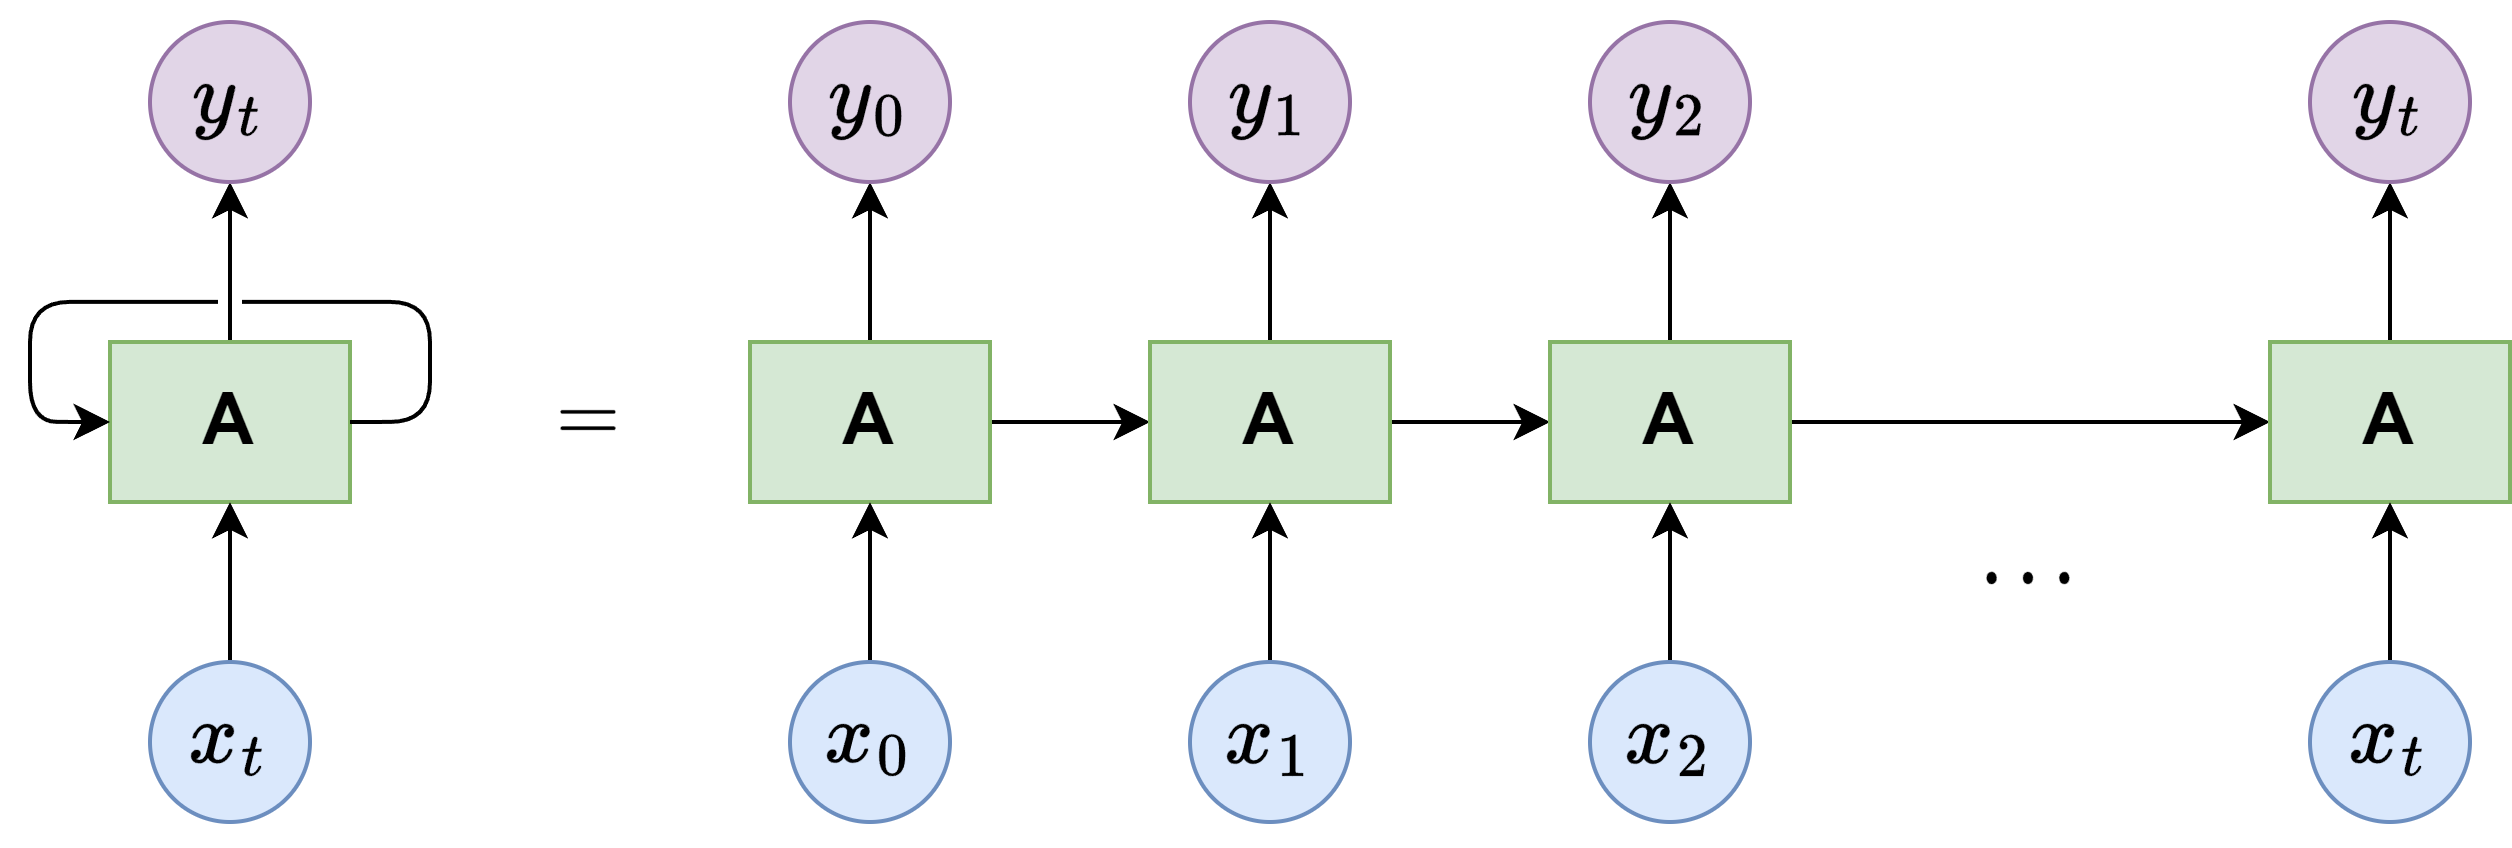

The diagram above was exported from draw.io. Its source (the exported page's mxGraphModel, read from the mxfile embedded in the PNG):
<mxGraphModel dx="1068" dy="617" grid="1" gridSize="10" guides="1" tooltips="1" connect="1" arrows="1" fold="1" page="1" pageScale="1" pageWidth="827" pageHeight="1169" math="1" shadow="0">
  <root>
    <mxCell id="0" />
    <mxCell id="1" parent="0" />
    <mxCell id="XI7AU59gIAWxanu5icwN-5" style="edgeStyle=orthogonalEdgeStyle;rounded=0;orthogonalLoop=1;jettySize=auto;html=1;" edge="1" parent="1" source="XI7AU59gIAWxanu5icwN-1" target="XI7AU59gIAWxanu5icwN-4">
      <mxGeometry relative="1" as="geometry" />
    </mxCell>
    <mxCell id="XI7AU59gIAWxanu5icwN-11" style="edgeStyle=orthogonalEdgeStyle;rounded=0;orthogonalLoop=1;jettySize=auto;html=1;" edge="1" parent="1" source="XI7AU59gIAWxanu5icwN-1" target="XI7AU59gIAWxanu5icwN-7">
      <mxGeometry relative="1" as="geometry" />
    </mxCell>
    <mxCell id="XI7AU59gIAWxanu5icwN-1" value="&lt;h2&gt;A&lt;/h2&gt;" style="rounded=0;whiteSpace=wrap;html=1;fillColor=#d5e8d4;strokeColor=#82b366;" vertex="1" parent="1">
      <mxGeometry x="300" y="200" width="60" height="40" as="geometry" />
    </mxCell>
    <mxCell id="XI7AU59gIAWxanu5icwN-3" style="edgeStyle=orthogonalEdgeStyle;rounded=0;orthogonalLoop=1;jettySize=auto;html=1;" edge="1" parent="1" source="XI7AU59gIAWxanu5icwN-2" target="XI7AU59gIAWxanu5icwN-1">
      <mxGeometry relative="1" as="geometry" />
    </mxCell>
    <mxCell id="XI7AU59gIAWxanu5icwN-2" value="&lt;h2&gt;\(x_0\)&lt;/h2&gt;" style="ellipse;whiteSpace=wrap;html=1;aspect=fixed;fillColor=#dae8fc;strokeColor=#6c8ebf;" vertex="1" parent="1">
      <mxGeometry x="310" y="280" width="40" height="40" as="geometry" />
    </mxCell>
    <mxCell id="XI7AU59gIAWxanu5icwN-4" value="&lt;h2&gt;\(y_0\)&lt;/h2&gt;" style="ellipse;whiteSpace=wrap;html=1;aspect=fixed;fillColor=#e1d5e7;strokeColor=#9673a6;" vertex="1" parent="1">
      <mxGeometry x="310" y="120" width="40" height="40" as="geometry" />
    </mxCell>
    <mxCell id="XI7AU59gIAWxanu5icwN-6" style="edgeStyle=orthogonalEdgeStyle;rounded=0;orthogonalLoop=1;jettySize=auto;html=1;" edge="1" parent="1" source="XI7AU59gIAWxanu5icwN-7" target="XI7AU59gIAWxanu5icwN-10">
      <mxGeometry relative="1" as="geometry" />
    </mxCell>
    <mxCell id="XI7AU59gIAWxanu5icwN-17" style="edgeStyle=orthogonalEdgeStyle;rounded=0;orthogonalLoop=1;jettySize=auto;html=1;" edge="1" parent="1" source="XI7AU59gIAWxanu5icwN-7" target="XI7AU59gIAWxanu5icwN-13">
      <mxGeometry relative="1" as="geometry" />
    </mxCell>
    <mxCell id="XI7AU59gIAWxanu5icwN-7" value="&lt;h2&gt;A&lt;/h2&gt;" style="rounded=0;whiteSpace=wrap;html=1;fillColor=#d5e8d4;strokeColor=#82b366;" vertex="1" parent="1">
      <mxGeometry x="400" y="200" width="60" height="40" as="geometry" />
    </mxCell>
    <mxCell id="XI7AU59gIAWxanu5icwN-8" style="edgeStyle=orthogonalEdgeStyle;rounded=0;orthogonalLoop=1;jettySize=auto;html=1;" edge="1" parent="1" source="XI7AU59gIAWxanu5icwN-9" target="XI7AU59gIAWxanu5icwN-7">
      <mxGeometry relative="1" as="geometry" />
    </mxCell>
    <mxCell id="XI7AU59gIAWxanu5icwN-9" value="&lt;h2&gt;\(x_1\)&lt;/h2&gt;" style="ellipse;whiteSpace=wrap;html=1;aspect=fixed;fillColor=#dae8fc;strokeColor=#6c8ebf;" vertex="1" parent="1">
      <mxGeometry x="410" y="280" width="40" height="40" as="geometry" />
    </mxCell>
    <mxCell id="XI7AU59gIAWxanu5icwN-10" value="&lt;h2&gt;\(y_1\)&lt;/h2&gt;" style="ellipse;whiteSpace=wrap;html=1;aspect=fixed;fillColor=#e1d5e7;strokeColor=#9673a6;" vertex="1" parent="1">
      <mxGeometry x="410" y="120" width="40" height="40" as="geometry" />
    </mxCell>
    <mxCell id="XI7AU59gIAWxanu5icwN-12" style="edgeStyle=orthogonalEdgeStyle;rounded=0;orthogonalLoop=1;jettySize=auto;html=1;" edge="1" parent="1" source="XI7AU59gIAWxanu5icwN-13" target="XI7AU59gIAWxanu5icwN-16">
      <mxGeometry relative="1" as="geometry" />
    </mxCell>
    <mxCell id="XI7AU59gIAWxanu5icwN-23" style="edgeStyle=orthogonalEdgeStyle;rounded=0;orthogonalLoop=1;jettySize=auto;html=1;" edge="1" parent="1" source="XI7AU59gIAWxanu5icwN-13" target="XI7AU59gIAWxanu5icwN-19">
      <mxGeometry relative="1" as="geometry" />
    </mxCell>
    <mxCell id="XI7AU59gIAWxanu5icwN-13" value="&lt;h2&gt;A&lt;/h2&gt;" style="rounded=0;whiteSpace=wrap;html=1;fillColor=#d5e8d4;strokeColor=#82b366;" vertex="1" parent="1">
      <mxGeometry x="500" y="200" width="60" height="40" as="geometry" />
    </mxCell>
    <mxCell id="XI7AU59gIAWxanu5icwN-14" style="edgeStyle=orthogonalEdgeStyle;rounded=0;orthogonalLoop=1;jettySize=auto;html=1;" edge="1" parent="1" source="XI7AU59gIAWxanu5icwN-15" target="XI7AU59gIAWxanu5icwN-13">
      <mxGeometry relative="1" as="geometry" />
    </mxCell>
    <mxCell id="XI7AU59gIAWxanu5icwN-15" value="&lt;h2&gt;\(x_2\)&lt;/h2&gt;" style="ellipse;whiteSpace=wrap;html=1;aspect=fixed;fillColor=#dae8fc;strokeColor=#6c8ebf;" vertex="1" parent="1">
      <mxGeometry x="510" y="280" width="40" height="40" as="geometry" />
    </mxCell>
    <mxCell id="XI7AU59gIAWxanu5icwN-16" value="&lt;h2&gt;\(y_2\)&lt;/h2&gt;" style="ellipse;whiteSpace=wrap;html=1;aspect=fixed;fillColor=#e1d5e7;strokeColor=#9673a6;" vertex="1" parent="1">
      <mxGeometry x="510" y="120" width="40" height="40" as="geometry" />
    </mxCell>
    <mxCell id="XI7AU59gIAWxanu5icwN-18" style="edgeStyle=orthogonalEdgeStyle;rounded=0;orthogonalLoop=1;jettySize=auto;html=1;" edge="1" parent="1" source="XI7AU59gIAWxanu5icwN-19" target="XI7AU59gIAWxanu5icwN-22">
      <mxGeometry relative="1" as="geometry" />
    </mxCell>
    <mxCell id="XI7AU59gIAWxanu5icwN-19" value="&lt;h2&gt;A&lt;/h2&gt;" style="rounded=0;whiteSpace=wrap;html=1;fillColor=#d5e8d4;strokeColor=#82b366;" vertex="1" parent="1">
      <mxGeometry x="680" y="200" width="60" height="40" as="geometry" />
    </mxCell>
    <mxCell id="XI7AU59gIAWxanu5icwN-20" style="edgeStyle=orthogonalEdgeStyle;rounded=0;orthogonalLoop=1;jettySize=auto;html=1;" edge="1" parent="1" source="XI7AU59gIAWxanu5icwN-21" target="XI7AU59gIAWxanu5icwN-19">
      <mxGeometry relative="1" as="geometry" />
    </mxCell>
    <mxCell id="XI7AU59gIAWxanu5icwN-21" value="&lt;h2&gt;\(x_t\)&lt;/h2&gt;" style="ellipse;whiteSpace=wrap;html=1;aspect=fixed;fillColor=#dae8fc;strokeColor=#6c8ebf;" vertex="1" parent="1">
      <mxGeometry x="690" y="280" width="40" height="40" as="geometry" />
    </mxCell>
    <mxCell id="XI7AU59gIAWxanu5icwN-22" value="&lt;h2&gt;\(y_t\)&lt;/h2&gt;" style="ellipse;whiteSpace=wrap;html=1;aspect=fixed;fillColor=#e1d5e7;strokeColor=#9673a6;" vertex="1" parent="1">
      <mxGeometry x="690" y="120" width="40" height="40" as="geometry" />
    </mxCell>
    <mxCell id="XI7AU59gIAWxanu5icwN-24" value="&lt;h2&gt;\(\dots\)&lt;/h2&gt;" style="text;html=1;strokeColor=none;fillColor=none;align=center;verticalAlign=middle;whiteSpace=wrap;rounded=0;" vertex="1" parent="1">
      <mxGeometry x="590" y="240" width="60" height="30" as="geometry" />
    </mxCell>
    <mxCell id="XI7AU59gIAWxanu5icwN-25" style="edgeStyle=orthogonalEdgeStyle;rounded=0;orthogonalLoop=1;jettySize=auto;html=1;" edge="1" parent="1" source="XI7AU59gIAWxanu5icwN-26" target="XI7AU59gIAWxanu5icwN-29">
      <mxGeometry relative="1" as="geometry" />
    </mxCell>
    <mxCell id="XI7AU59gIAWxanu5icwN-26" value="&lt;h2&gt;A&lt;/h2&gt;" style="rounded=0;whiteSpace=wrap;html=1;fillColor=#d5e8d4;strokeColor=#82b366;" vertex="1" parent="1">
      <mxGeometry x="140" y="200" width="60" height="40" as="geometry" />
    </mxCell>
    <mxCell id="XI7AU59gIAWxanu5icwN-27" style="edgeStyle=orthogonalEdgeStyle;rounded=0;orthogonalLoop=1;jettySize=auto;html=1;" edge="1" parent="1" source="XI7AU59gIAWxanu5icwN-28" target="XI7AU59gIAWxanu5icwN-26">
      <mxGeometry relative="1" as="geometry" />
    </mxCell>
    <mxCell id="XI7AU59gIAWxanu5icwN-28" value="&lt;h2&gt;\(x_t\)&lt;/h2&gt;" style="ellipse;whiteSpace=wrap;html=1;aspect=fixed;fillColor=#dae8fc;strokeColor=#6c8ebf;" vertex="1" parent="1">
      <mxGeometry x="150" y="280" width="40" height="40" as="geometry" />
    </mxCell>
    <mxCell id="XI7AU59gIAWxanu5icwN-29" value="&lt;h2&gt;\(y_t\)&lt;/h2&gt;" style="ellipse;whiteSpace=wrap;html=1;aspect=fixed;fillColor=#e1d5e7;strokeColor=#9673a6;" vertex="1" parent="1">
      <mxGeometry x="150" y="120" width="40" height="40" as="geometry" />
    </mxCell>
    <mxCell id="XI7AU59gIAWxanu5icwN-30" style="edgeStyle=orthogonalEdgeStyle;orthogonalLoop=1;jettySize=auto;html=1;exitX=1;exitY=0.5;exitDx=0;exitDy=0;entryX=0;entryY=0.5;entryDx=0;entryDy=0;rounded=1;jumpStyle=gap;" edge="1" parent="1" source="XI7AU59gIAWxanu5icwN-26" target="XI7AU59gIAWxanu5icwN-26">
      <mxGeometry relative="1" as="geometry">
        <Array as="points">
          <mxPoint x="220" y="220" />
          <mxPoint x="220" y="190" />
          <mxPoint x="120" y="190" />
          <mxPoint x="120" y="220" />
        </Array>
      </mxGeometry>
    </mxCell>
    <mxCell id="XI7AU59gIAWxanu5icwN-31" value="&lt;h2&gt;\(=\)&lt;/h2&gt;" style="text;html=1;strokeColor=none;fillColor=none;align=center;verticalAlign=middle;whiteSpace=wrap;rounded=0;" vertex="1" parent="1">
      <mxGeometry x="230" y="205" width="60" height="30" as="geometry" />
    </mxCell>
  </root>
</mxGraphModel>